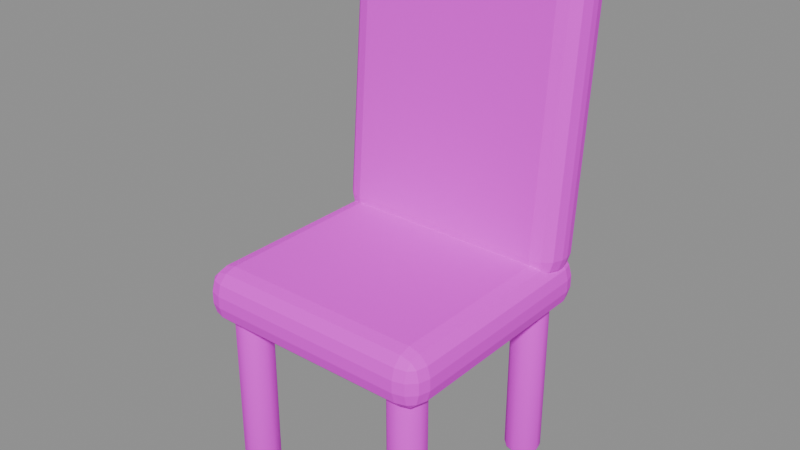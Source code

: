 # Source: chair.blend  (saved by Blender 5.2.45; exported with 4.5.12 LTS)
import bpy
from mathutils import Matrix  # noqa: F401  (used for matrix-valued properties, if any)

bpy.ops.wm.read_factory_settings(use_empty=True)
scene = bpy.context.scene
scene.name = '圆角木座椅'

# ---- collections
col_sea_scene_orf_chair = bpy.data.collections.new('SEA-SCENE-ORF-CHAIR'); scene.collection.children.link(col_sea_scene_orf_chair)

# ---- images (referenced by path relative to the original .blend; pixels are not part of the script)
import os
ASSET_DIR = os.environ.get("B2B_ASSET_DIR", "")  # directory of the original .blend (textures are referenced by path, not embedded)
HERE = os.path.dirname(os.path.abspath(__file__))  # packed textures are extracted next to this script under _unpacked/

def load_image(name, relpath, width, height, colorspace="sRGB"):
    """Load a texture the original file referenced (path relative to the .blend, or extracted next to this script)."""
    p = next((c for c in (os.path.join(HERE, relpath), os.path.join(ASSET_DIR, relpath)) if relpath and os.path.exists(c)), "")
    if p:
        img = bpy.data.images.load(p, check_existing=True)
        img.name = name
    else:  # same state as the original file: an image datablock whose file is absent (Cycles renders it pink)
        img = bpy.data.images.new(name, width, height)
        img.source = "FILE"
        img.filepath = "//" + (relpath or name)
    img.colorspace_settings.name = colorspace
    return img
img_sea_cabin_timber_8x8_512_png = load_image('sea_cabin_timber_8x8_512.png', 'sea_cabin_timber_8x8_512.png', 1024, 1024, 'sRGB')

# ---- materials (node trees are filled in below, after node groups)
mat_sea_matte = bpy.data.materials.new('SEA_Matte')
mat_sea_matte.use_backface_culling_lightprobe_volume = False

# ---- material node trees
mat_sea_matte.use_nodes = True; mat_sea_matte.node_tree.nodes.clear()
_N = mat_sea_matte.node_tree.nodes; _L = mat_sea_matte.node_tree.links
n0 = _N.new('ShaderNodeOutputMaterial'); n0.name = '材质输出'; n0.location = (0, 0)
n1 = _N.new('ShaderNodeBsdfPrincipled'); n1.name = '原理化 BSDF'; n1.location = (0, 0)
n1.inputs[1].default_value = 0.02
n1.inputs[2].default_value = 0.72
n2 = _N.new('ShaderNodeUVMap'); n2.name = 'UV 贴图'; n2.location = (0, 0)
n2.uv_map = 'PaletteUV'
n3 = _N.new('ShaderNodeTexImage'); n3.name = '图像纹理'; n3.location = (0, 0)
n3.image = img_sea_cabin_timber_8x8_512_png
n3.interpolation = 'Closest'
_L.new(n2.outputs[0], n3.inputs[0])
_L.new(n3.outputs[0], n1.inputs[0])
_L.new(n1.outputs[0], n0.inputs[0])
n0.is_active_output = True

# ---- meshes
me_137 = bpy.data.meshes.new('立方体.137')
me_137.from_pydata([(-0.31, -0.31, -0.07), (-0.31, -0.31, 0.07), (-0.31, 0.31, -0.07), (-0.31, 0.31, 0.07), (0.31, -0.31, -0.07), (0.31, -0.31, 0.07), (0.31, 0.31, -0.07), (0.31, 0.31, 0.07)], [], [(0, 1, 3, 2), (2, 3, 7, 6), (6, 7, 5, 4), (4, 5, 1, 0), (2, 6, 4, 0), (7, 3, 1, 5)])
_uv = me_137.uv_layers.new(name='PaletteUV')
_uv.uv.foreach_set('vector', [0.16, 0.785, 0.215, 0.785, 0.215, 0.84, 0.16, 0.84, 0.16, 0.785, 0.215, 0.785, 0.215, 0.84, 0.16, 0.84, 0.16, 0.785, 0.215, 0.785, 0.215, 0.84, 0.16, 0.84, 0.16, 0.785, 0.215, 0.785, 0.215, 0.84, 0.16, 0.84, 0.16, 0.785, 0.215, 0.785, 0.215, 0.84, 0.16, 0.84, 0.16, 0.785, 0.215, 0.785, 0.215, 0.84, 0.16, 0.84])
me_137.materials.append(mat_sea_matte)
me_137.update()
me_138 = bpy.data.meshes.new('立方体.138')
me_138.from_pydata([(-0.31, -0.065, -0.375), (-0.31, -0.065, 0.375), (-0.31, 0.065, -0.375), (-0.31, 0.065, 0.375), (0.31, -0.065, -0.375), (0.31, -0.065, 0.375), (0.31, 0.065, -0.375), (0.31, 0.065, 0.375)], [], [(0, 1, 3, 2), (2, 3, 7, 6), (6, 7, 5, 4), (4, 5, 1, 0), (2, 6, 4, 0), (7, 3, 1, 5)])
_uv = me_138.uv_layers.new(name='PaletteUV')
_uv.uv.foreach_set('vector', [0.41, 0.785, 0.465, 0.785, 0.465, 0.84, 0.41, 0.84, 0.41, 0.785, 0.465, 0.785, 0.465, 0.84, 0.41, 0.84, 0.41, 0.785, 0.465, 0.785, 0.465, 0.84, 0.41, 0.84, 0.41, 0.785, 0.465, 0.785, 0.465, 0.84, 0.41, 0.84, 0.41, 0.785, 0.465, 0.785, 0.465, 0.84, 0.41, 0.84, 0.41, 0.785, 0.465, 0.785, 0.465, 0.84, 0.41, 0.84])
me_138.materials.append(mat_sea_matte)
me_138.update()
me_100 = bpy.data.meshes.new('柱体.100')
me_100.from_pydata([(0.0, 0.045, -0.225), (0.0, 0.045, 0.225), (0.0225, 0.03897, -0.225), (0.0225, 0.03897, 0.225), (0.03897, 0.0225, -0.225), (0.03897, 0.0225, 0.225), (0.045, 0.0, -0.225), (0.045, 0.0, 0.225), (0.03897, -0.0225, -0.225), (0.03897, -0.0225, 0.225), (0.0225, -0.03897, -0.225), (0.0225, -0.03897, 0.225), (0.0, -0.045, -0.225), (0.0, -0.045, 0.225), (-0.0225, -0.03897, -0.225), (-0.0225, -0.03897, 0.225), (-0.03897, -0.0225, -0.225), (-0.03897, -0.0225, 0.225), (-0.045, 0.0, -0.225), (-0.045, 0.0, 0.225), (-0.03897, 0.0225, -0.225), (-0.03897, 0.0225, 0.225), (-0.0225, 0.03897, -0.225), (-0.0225, 0.03897, 0.225)], [], [(0, 1, 3, 2), (2, 3, 5, 4), (4, 5, 7, 6), (6, 7, 9, 8), (8, 9, 11, 10), (10, 11, 13, 12), (12, 13, 15, 14), (14, 15, 17, 16), (16, 17, 19, 18), (18, 19, 21, 20), (3, 1, 23, 21, 19, 17, 15, 13, 11, 9, 7, 5), (20, 21, 23, 22), (22, 23, 1, 0), (0, 2, 4, 6, 8, 10, 12, 14, 16, 18, 20, 22)])
me_100.polygons.foreach_set('use_smooth', [True] * 14)
_uv = me_100.uv_layers.new(name='PaletteUV')
_uv.uv.foreach_set('vector', [0.785, 0.785, 0.84, 0.785, 0.84, 0.84, 0.785, 0.84, 0.785, 0.785, 0.84, 0.785, 0.84, 0.84, 0.785, 0.84, 0.785, 0.785, 0.84, 0.785, 0.84, 0.84, 0.785, 0.84, 0.785, 0.785, 0.84, 0.785, 0.84, 0.84, 0.785, 0.84, 0.785, 0.785, 0.84, 0.785, 0.84, 0.84, 0.785, 0.84, 0.785, 0.785, 0.84, 0.785, 0.84, 0.84, 0.785, 0.84, 0.785, 0.785, 0.84, 0.785, 0.84, 0.84, 0.785, 0.84, 0.785, 0.785, 0.84, 0.785, 0.84, 0.84, 0.785, 0.84, 0.785, 0.785, 0.84, 0.785, 0.84, 0.84, 0.785, 0.84, 0.785, 0.785, 0.84, 0.785, 0.84, 0.84, 0.785, 0.84, 0.785, 0.785, 0.84, 0.785, 0.84, 0.84, 0.785, 0.84, 0.785, 0.785, 0.84, 0.785, 0.84, 0.84, 0.785, 0.84, 0.785, 0.785, 0.84, 0.785, 0.84, 0.84, 0.785, 0.84, 0.785, 0.785, 0.84, 0.785, 0.84, 0.84, 0.785, 0.84, 0.785, 0.785, 0.84, 0.785, 0.84, 0.84, 0.785, 0.84, 0.785, 0.785, 0.84, 0.785, 0.84, 0.84, 0.785, 0.84, 0.785, 0.785, 0.84, 0.785, 0.84, 0.84, 0.785, 0.84, 0.785, 0.785, 0.84, 0.785, 0.84, 0.84, 0.785, 0.84])
me_100.materials.append(mat_sea_matte)
me_100.update()
me_101 = bpy.data.meshes.new('柱体.101')
me_101.from_pydata([(0.0, 0.045, -0.225), (0.0, 0.045, 0.225), (0.0225, 0.03897, -0.225), (0.0225, 0.03897, 0.225), (0.03897, 0.0225, -0.225), (0.03897, 0.0225, 0.225), (0.045, 0.0, -0.225), (0.045, 0.0, 0.225), (0.03897, -0.0225, -0.225), (0.03897, -0.0225, 0.225), (0.0225, -0.03897, -0.225), (0.0225, -0.03897, 0.225), (0.0, -0.045, -0.225), (0.0, -0.045, 0.225), (-0.0225, -0.03897, -0.225), (-0.0225, -0.03897, 0.225), (-0.03897, -0.0225, -0.225), (-0.03897, -0.0225, 0.225), (-0.045, 0.0, -0.225), (-0.045, 0.0, 0.225), (-0.03897, 0.0225, -0.225), (-0.03897, 0.0225, 0.225), (-0.0225, 0.03897, -0.225), (-0.0225, 0.03897, 0.225)], [], [(0, 1, 3, 2), (2, 3, 5, 4), (4, 5, 7, 6), (6, 7, 9, 8), (8, 9, 11, 10), (10, 11, 13, 12), (12, 13, 15, 14), (14, 15, 17, 16), (16, 17, 19, 18), (18, 19, 21, 20), (3, 1, 23, 21, 19, 17, 15, 13, 11, 9, 7, 5), (20, 21, 23, 22), (22, 23, 1, 0), (0, 2, 4, 6, 8, 10, 12, 14, 16, 18, 20, 22)])
me_101.polygons.foreach_set('use_smooth', [True] * 14)
_uv = me_101.uv_layers.new(name='PaletteUV')
_uv.uv.foreach_set('vector', [0.785, 0.785, 0.84, 0.785, 0.84, 0.84, 0.785, 0.84, 0.785, 0.785, 0.84, 0.785, 0.84, 0.84, 0.785, 0.84, 0.785, 0.785, 0.84, 0.785, 0.84, 0.84, 0.785, 0.84, 0.785, 0.785, 0.84, 0.785, 0.84, 0.84, 0.785, 0.84, 0.785, 0.785, 0.84, 0.785, 0.84, 0.84, 0.785, 0.84, 0.785, 0.785, 0.84, 0.785, 0.84, 0.84, 0.785, 0.84, 0.785, 0.785, 0.84, 0.785, 0.84, 0.84, 0.785, 0.84, 0.785, 0.785, 0.84, 0.785, 0.84, 0.84, 0.785, 0.84, 0.785, 0.785, 0.84, 0.785, 0.84, 0.84, 0.785, 0.84, 0.785, 0.785, 0.84, 0.785, 0.84, 0.84, 0.785, 0.84, 0.785, 0.785, 0.84, 0.785, 0.84, 0.84, 0.785, 0.84, 0.785, 0.785, 0.84, 0.785, 0.84, 0.84, 0.785, 0.84, 0.785, 0.785, 0.84, 0.785, 0.84, 0.84, 0.785, 0.84, 0.785, 0.785, 0.84, 0.785, 0.84, 0.84, 0.785, 0.84, 0.785, 0.785, 0.84, 0.785, 0.84, 0.84, 0.785, 0.84, 0.785, 0.785, 0.84, 0.785, 0.84, 0.84, 0.785, 0.84, 0.785, 0.785, 0.84, 0.785, 0.84, 0.84, 0.785, 0.84, 0.785, 0.785, 0.84, 0.785, 0.84, 0.84, 0.785, 0.84])
me_101.materials.append(mat_sea_matte)
me_101.update()
me_102 = bpy.data.meshes.new('柱体.102')
me_102.from_pydata([(0.0, 0.045, -0.225), (0.0, 0.045, 0.225), (0.0225, 0.03897, -0.225), (0.0225, 0.03897, 0.225), (0.03897, 0.0225, -0.225), (0.03897, 0.0225, 0.225), (0.045, 0.0, -0.225), (0.045, 0.0, 0.225), (0.03897, -0.0225, -0.225), (0.03897, -0.0225, 0.225), (0.0225, -0.03897, -0.225), (0.0225, -0.03897, 0.225), (0.0, -0.045, -0.225), (0.0, -0.045, 0.225), (-0.0225, -0.03897, -0.225), (-0.0225, -0.03897, 0.225), (-0.03897, -0.0225, -0.225), (-0.03897, -0.0225, 0.225), (-0.045, 0.0, -0.225), (-0.045, 0.0, 0.225), (-0.03897, 0.0225, -0.225), (-0.03897, 0.0225, 0.225), (-0.0225, 0.03897, -0.225), (-0.0225, 0.03897, 0.225)], [], [(0, 1, 3, 2), (2, 3, 5, 4), (4, 5, 7, 6), (6, 7, 9, 8), (8, 9, 11, 10), (10, 11, 13, 12), (12, 13, 15, 14), (14, 15, 17, 16), (16, 17, 19, 18), (18, 19, 21, 20), (3, 1, 23, 21, 19, 17, 15, 13, 11, 9, 7, 5), (20, 21, 23, 22), (22, 23, 1, 0), (0, 2, 4, 6, 8, 10, 12, 14, 16, 18, 20, 22)])
me_102.polygons.foreach_set('use_smooth', [True] * 14)
_uv = me_102.uv_layers.new(name='PaletteUV')
_uv.uv.foreach_set('vector', [0.785, 0.785, 0.84, 0.785, 0.84, 0.84, 0.785, 0.84, 0.785, 0.785, 0.84, 0.785, 0.84, 0.84, 0.785, 0.84, 0.785, 0.785, 0.84, 0.785, 0.84, 0.84, 0.785, 0.84, 0.785, 0.785, 0.84, 0.785, 0.84, 0.84, 0.785, 0.84, 0.785, 0.785, 0.84, 0.785, 0.84, 0.84, 0.785, 0.84, 0.785, 0.785, 0.84, 0.785, 0.84, 0.84, 0.785, 0.84, 0.785, 0.785, 0.84, 0.785, 0.84, 0.84, 0.785, 0.84, 0.785, 0.785, 0.84, 0.785, 0.84, 0.84, 0.785, 0.84, 0.785, 0.785, 0.84, 0.785, 0.84, 0.84, 0.785, 0.84, 0.785, 0.785, 0.84, 0.785, 0.84, 0.84, 0.785, 0.84, 0.785, 0.785, 0.84, 0.785, 0.84, 0.84, 0.785, 0.84, 0.785, 0.785, 0.84, 0.785, 0.84, 0.84, 0.785, 0.84, 0.785, 0.785, 0.84, 0.785, 0.84, 0.84, 0.785, 0.84, 0.785, 0.785, 0.84, 0.785, 0.84, 0.84, 0.785, 0.84, 0.785, 0.785, 0.84, 0.785, 0.84, 0.84, 0.785, 0.84, 0.785, 0.785, 0.84, 0.785, 0.84, 0.84, 0.785, 0.84, 0.785, 0.785, 0.84, 0.785, 0.84, 0.84, 0.785, 0.84, 0.785, 0.785, 0.84, 0.785, 0.84, 0.84, 0.785, 0.84])
me_102.materials.append(mat_sea_matte)
me_102.update()
me_103 = bpy.data.meshes.new('柱体.103')
me_103.from_pydata([(0.0, 0.045, -0.225), (0.0, 0.045, 0.225), (0.0225, 0.03897, -0.225), (0.0225, 0.03897, 0.225), (0.03897, 0.0225, -0.225), (0.03897, 0.0225, 0.225), (0.045, 0.0, -0.225), (0.045, 0.0, 0.225), (0.03897, -0.0225, -0.225), (0.03897, -0.0225, 0.225), (0.0225, -0.03897, -0.225), (0.0225, -0.03897, 0.225), (0.0, -0.045, -0.225), (0.0, -0.045, 0.225), (-0.0225, -0.03897, -0.225), (-0.0225, -0.03897, 0.225), (-0.03897, -0.0225, -0.225), (-0.03897, -0.0225, 0.225), (-0.045, 0.0, -0.225), (-0.045, 0.0, 0.225), (-0.03897, 0.0225, -0.225), (-0.03897, 0.0225, 0.225), (-0.0225, 0.03897, -0.225), (-0.0225, 0.03897, 0.225)], [], [(0, 1, 3, 2), (2, 3, 5, 4), (4, 5, 7, 6), (6, 7, 9, 8), (8, 9, 11, 10), (10, 11, 13, 12), (12, 13, 15, 14), (14, 15, 17, 16), (16, 17, 19, 18), (18, 19, 21, 20), (3, 1, 23, 21, 19, 17, 15, 13, 11, 9, 7, 5), (20, 21, 23, 22), (22, 23, 1, 0), (0, 2, 4, 6, 8, 10, 12, 14, 16, 18, 20, 22)])
me_103.polygons.foreach_set('use_smooth', [True] * 14)
_uv = me_103.uv_layers.new(name='PaletteUV')
_uv.uv.foreach_set('vector', [0.785, 0.785, 0.84, 0.785, 0.84, 0.84, 0.785, 0.84, 0.785, 0.785, 0.84, 0.785, 0.84, 0.84, 0.785, 0.84, 0.785, 0.785, 0.84, 0.785, 0.84, 0.84, 0.785, 0.84, 0.785, 0.785, 0.84, 0.785, 0.84, 0.84, 0.785, 0.84, 0.785, 0.785, 0.84, 0.785, 0.84, 0.84, 0.785, 0.84, 0.785, 0.785, 0.84, 0.785, 0.84, 0.84, 0.785, 0.84, 0.785, 0.785, 0.84, 0.785, 0.84, 0.84, 0.785, 0.84, 0.785, 0.785, 0.84, 0.785, 0.84, 0.84, 0.785, 0.84, 0.785, 0.785, 0.84, 0.785, 0.84, 0.84, 0.785, 0.84, 0.785, 0.785, 0.84, 0.785, 0.84, 0.84, 0.785, 0.84, 0.785, 0.785, 0.84, 0.785, 0.84, 0.84, 0.785, 0.84, 0.785, 0.785, 0.84, 0.785, 0.84, 0.84, 0.785, 0.84, 0.785, 0.785, 0.84, 0.785, 0.84, 0.84, 0.785, 0.84, 0.785, 0.785, 0.84, 0.785, 0.84, 0.84, 0.785, 0.84, 0.785, 0.785, 0.84, 0.785, 0.84, 0.84, 0.785, 0.84, 0.785, 0.785, 0.84, 0.785, 0.84, 0.84, 0.785, 0.84, 0.785, 0.785, 0.84, 0.785, 0.84, 0.84, 0.785, 0.84, 0.785, 0.785, 0.84, 0.785, 0.84, 0.84, 0.785, 0.84])
me_103.materials.append(mat_sea_matte)
me_103.update()

# ---- objects
ob_chair = bpy.data.objects.new('chair_组件根', None)
ob_x = bpy.data.objects.new('椅面', me_137)
ob_x_1 = bpy.data.objects.new('椅背', me_138)
ob_x_2 = bpy.data.objects.new('椅腿', me_100)
ob_001 = bpy.data.objects.new('椅腿.001', me_101)
ob_002 = bpy.data.objects.new('椅腿.002', me_102)
ob_003 = bpy.data.objects.new('椅腿.003', me_103)

# ---- transforms, parenting, visibility, modifiers, constraints
ob_chair.location = (0.0, 0.0, 0.0)
ob_x.parent = ob_chair
ob_x.location = (0.0, -0.02018, 0.48)
_m = ob_x.modifiers.new('实体柔边', 'BEVEL')
_m.width = 0.055
_m.width_pct = 0.055
_m.segments = 3
ob_x_1.parent = ob_chair
ob_x_1.location = (0.0, 0.2398, 0.88)
ob_x_1.rotation_euler = (-0.08, 0.0, 0.0)
_m = ob_x_1.modifiers.new('实体柔边', 'BEVEL')
_m.width = 0.055
_m.width_pct = 0.055
_m.segments = 3
ob_x_2.parent = ob_chair
ob_x_2.location = (-0.23, -0.2502, 0.225)
ob_x_2.rotation_euler = (0.0, 0.0, -3.142)
_m = ob_x_2.modifiers.new('实体柔边', 'BEVEL')
_m.width = 0.008
_m.width_pct = 0.008
_m.segments = 3
ob_001.parent = ob_chair
ob_001.location = (0.23, -0.2502, 0.225)
ob_001.rotation_euler = (0.0, 0.0, -3.142)
_m = ob_001.modifiers.new('实体柔边', 'BEVEL')
_m.width = 0.008
_m.width_pct = 0.008
_m.segments = 3
ob_002.parent = ob_chair
ob_002.location = (-0.23, 0.2098, 0.225)
ob_002.rotation_euler = (0.0, 0.0, -3.142)
_m = ob_002.modifiers.new('实体柔边', 'BEVEL')
_m.width = 0.008
_m.width_pct = 0.008
_m.segments = 3
ob_003.parent = ob_chair
ob_003.location = (0.23, 0.2098, 0.225)
_m = ob_003.modifiers.new('实体柔边', 'BEVEL')
_m.width = 0.008
_m.width_pct = 0.008
_m.segments = 3

# ---- collection membership
col_sea_scene_orf_chair.objects.link(ob_chair)
col_sea_scene_orf_chair.objects.link(ob_x)
col_sea_scene_orf_chair.objects.link(ob_x_1)
col_sea_scene_orf_chair.objects.link(ob_x_2)
col_sea_scene_orf_chair.objects.link(ob_001)
col_sea_scene_orf_chair.objects.link(ob_002)
col_sea_scene_orf_chair.objects.link(ob_003)

# ---- scene / render settings (as saved in the file)
scene.frame_start = 1; scene.frame_end = 250; scene.frame_set(1)
scene.render.engine = 'BLENDER_EEVEE_NEXT'
scene.render.bake_bias = 0.0
scene.render.bake_samples = 0
scene.render.compositor_device = 'GPU'
scene.eevee.use_volume_custom_range = False
scene.eevee.fast_gi_thickness_near = 0.1
scene.eevee.fast_gi_thickness_far = 0.0
scene.eevee.ray_tracing_options.screen_trace_thickness = 0.1
bpy.context.view_layer.update()

# ---- added for rendering (the .blend has no active camera and no usable light): camera, sun + grey world if the file has none
cam_auto = bpy.data.cameras.new('AutoCamera')
cam_auto.lens = 50.0
cam_auto.sensor_width = 36.0
cam_auto.clip_end = 1000.0
ob_auto_camera = bpy.data.objects.new('AutoCamera', cam_auto)
scene.collection.objects.link(ob_auto_camera)
ob_auto_camera.location = (1.43674, -1.7219, 1.77889)
ob_auto_camera.rotation_euler = (1.09748, -7.21219e-08, 0.694738)
scene.camera = ob_auto_camera
light_auto_sun = bpy.data.lights.new('AutoSun', 'SUN')
light_auto_sun.energy = 3.0
light_auto_sun.angle = 0.0523599
ob_auto_sun = bpy.data.objects.new('AutoSun', light_auto_sun)
scene.collection.objects.link(ob_auto_sun)
ob_auto_sun.rotation_euler = (0.872665, 0.174533, 0.523599)
if scene.world is None:
    world_auto = bpy.data.worlds.new('AutoWorld')
    world_auto.color = (0.3, 0.3, 0.3)
    scene.world = world_auto
bpy.context.view_layer.update()
